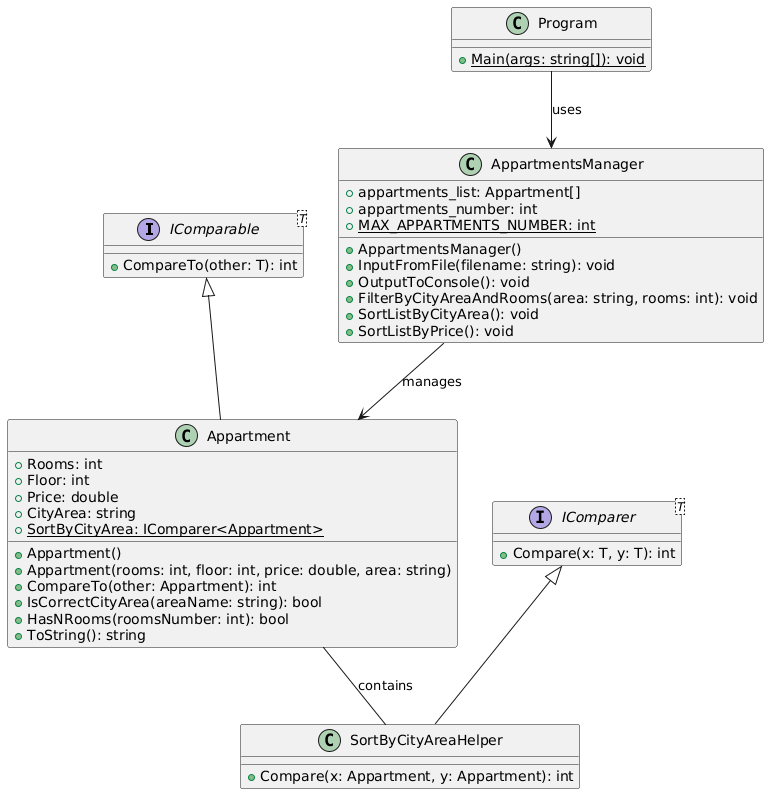

The diagram above was rendered by PlantUML. Its source (embedded in the PNG):
@startuml
interface IComparable<T> {
    + CompareTo(other: T): int
}

interface IComparer<T> {
    + Compare(x: T, y: T): int
}

class Appartment {
    + Rooms: int
    + Floor: int
    + Price: double
    + СityArea: string
    + Appartment()
    + Appartment(rooms: int, floor: int, price: double, area: string)
    + CompareTo(other: Appartment): int
    + IsCorrectСityArea(areaName: string): bool
    + HasNRooms(roomsNumber: int): bool
    + ToString(): string
    + SortByCityArea: IComparer<Appartment> {static}
}

class "SortByCityAreaHelper" as Helper {
    + Compare(x: Appartment, y: Appartment): int
}

class AppartmentsManager {
    + appartments_list: Appartment[]
    + appartments_number: int
    + MAX_APPARTMENTS_NUMBER: int {static}
    + AppartmentsManager()
    + InputFromFile(filename: string): void
    + OutputToConsole(): void
    + FilterByСityAreaAndRooms(area: string, rooms: int): void
    + SortListByCityArea(): void
    + SortListByPrice(): void
}

class Program {
    + Main(args: string[]): void {static}
}

IComparable <|-- Appartment
IComparer <|-- Helper

Appartment -- Helper : contains
AppartmentsManager --> Appartment : manages
Program --> AppartmentsManager : uses
@enduml